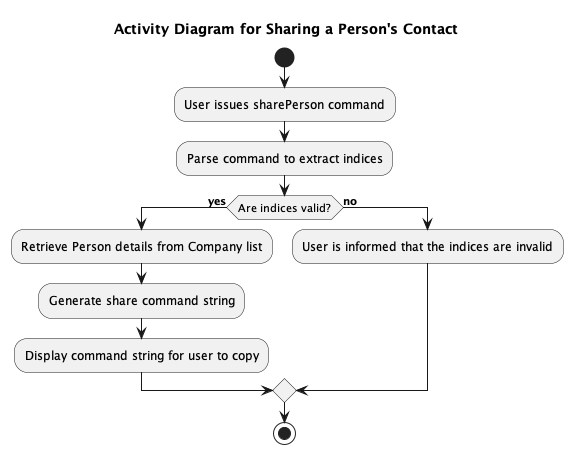

The diagram above was rendered by PlantUML. Its source (embedded in the PNG):
@startuml
!include style.puml
skinparam ClassFontColor #000000
skinparam ClassBorderColor #000000

title Activity Diagram for Sharing a Person's Contact

start
:User issues sharePerson command;
:Parse command to extract indices;
if (Are indices valid?) then (yes)
  :Retrieve Person details from Company list;
  :Generate share command string;
  :Display command string for user to copy;
else (no)
  :User is informed that the indices are invalid;
endif
stop

@enduml